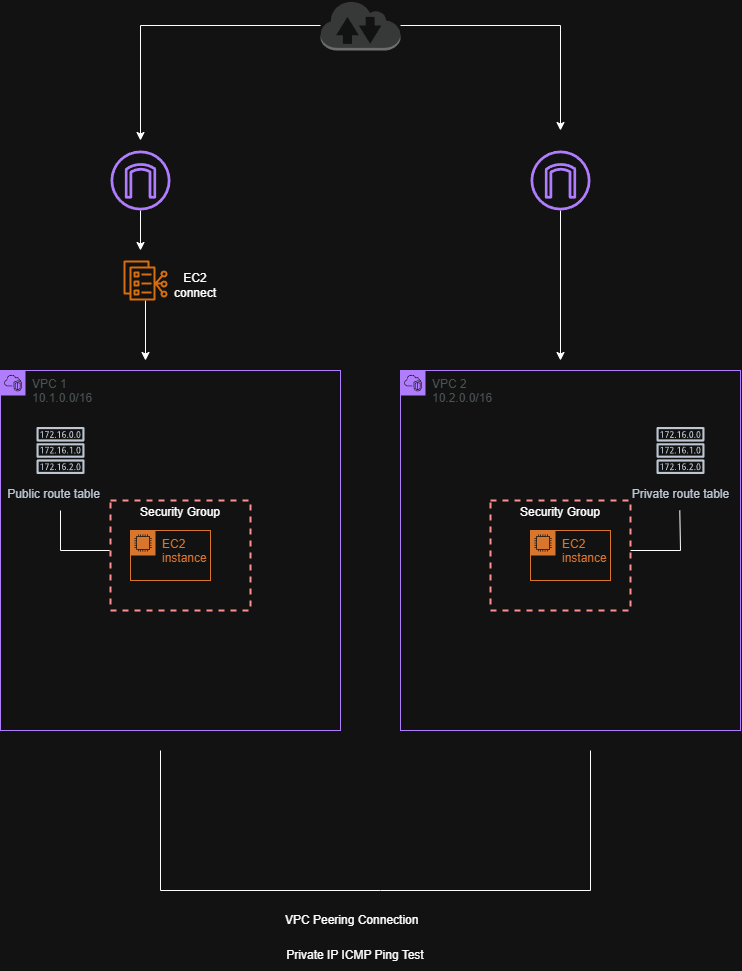

The diagram above was exported from draw.io. Its source (the exported page's mxGraphModel, read from the mxfile embedded in the PNG):
<mxGraphModel dx="1120" dy="1623" grid="1" gridSize="10" guides="1" tooltips="1" connect="1" arrows="1" fold="1" page="1" pageScale="1" pageWidth="850" pageHeight="1100" math="0" shadow="0">
  <root>
    <mxCell id="0" />
    <mxCell id="1" parent="0" />
    <mxCell id="7dLPFIGZUAApiJnhO_cN-2" parent="1" style="points=[[0,0],[0.25,0],[0.5,0],[0.75,0],[1,0],[1,0.25],[1,0.5],[1,0.75],[1,1],[0.75,1],[0.5,1],[0.25,1],[0,1],[0,0.75],[0,0.5],[0,0.25]];outlineConnect=0;gradientColor=none;html=1;whiteSpace=wrap;fontSize=12;fontStyle=0;container=1;pointerEvents=0;collapsible=0;recursiveResize=0;shape=mxgraph.aws4.group;grIcon=mxgraph.aws4.group_vpc2;strokeColor=#8C4FFF;fillColor=none;verticalAlign=top;align=left;spacingLeft=30;fontColor=#AAB7B8;dashed=0;" value="VPC 1&amp;nbsp;&lt;div&gt;10.1.0.0/16&lt;span style=&quot;white-space: pre;&quot;&gt;&#09;&lt;/span&gt;&lt;/div&gt;" vertex="1">
      <mxGeometry height="360" width="340" x="90" y="430" as="geometry" />
    </mxCell>
    <mxCell id="7dLPFIGZUAApiJnhO_cN-6" parent="7dLPFIGZUAApiJnhO_cN-2" style="points=[[0,0],[0.25,0],[0.5,0],[0.75,0],[1,0],[1,0.25],[1,0.5],[1,0.75],[1,1],[0.75,1],[0.5,1],[0.25,1],[0,1],[0,0.75],[0,0.5],[0,0.25]];outlineConnect=0;gradientColor=none;html=1;whiteSpace=wrap;fontSize=12;fontStyle=0;container=1;pointerEvents=0;collapsible=0;recursiveResize=0;shape=mxgraph.aws4.group;grIcon=mxgraph.aws4.group_ec2_instance_contents;strokeColor=#D86613;fillColor=none;verticalAlign=top;align=left;spacingLeft=30;fontColor=#D86613;dashed=0;" value="EC2 instance&amp;nbsp;" vertex="1">
      <mxGeometry height="50" width="80" x="130" y="160" as="geometry" />
    </mxCell>
    <mxCell id="7dLPFIGZUAApiJnhO_cN-10" parent="7dLPFIGZUAApiJnhO_cN-2" style="sketch=0;outlineConnect=0;fontColor=#232F3E;gradientColor=none;strokeColor=#232F3E;fillColor=#ffffff;dashed=0;verticalLabelPosition=bottom;verticalAlign=top;align=center;html=1;fontSize=12;fontStyle=0;aspect=fixed;shape=mxgraph.aws4.resourceIcon;resIcon=mxgraph.aws4.route_table;" value="Public route table&lt;span style=&quot;white-space: pre;&quot;&gt;&#09;&lt;/span&gt;" vertex="1">
      <mxGeometry height="60" width="60" x="30" y="50" as="geometry" />
    </mxCell>
    <mxCell id="7dLPFIGZUAApiJnhO_cN-26" edge="1" parent="7dLPFIGZUAApiJnhO_cN-2" style="endArrow=none;html=1;rounded=0;" value="">
      <mxGeometry height="50" relative="1" width="50" as="geometry">
        <Array as="points">
          <mxPoint x="60" y="180" />
        </Array>
        <mxPoint x="60" y="140" as="sourcePoint" />
        <mxPoint x="109.28999999999996" y="180" as="targetPoint" />
      </mxGeometry>
    </mxCell>
    <mxCell id="7dLPFIGZUAApiJnhO_cN-31" parent="7dLPFIGZUAApiJnhO_cN-2" style="fontStyle=0;verticalAlign=top;align=center;spacingTop=-2;fillColor=none;rounded=0;whiteSpace=wrap;html=1;strokeColor=#FF0000;strokeWidth=2;dashed=1;container=1;collapsible=0;expand=0;recursiveResize=0;" value="Security Group" vertex="1">
      <mxGeometry height="110" width="140" x="110" y="130" as="geometry" />
    </mxCell>
    <mxCell id="7dLPFIGZUAApiJnhO_cN-4" parent="1" style="points=[[0,0],[0.25,0],[0.5,0],[0.75,0],[1,0],[1,0.25],[1,0.5],[1,0.75],[1,1],[0.75,1],[0.5,1],[0.25,1],[0,1],[0,0.75],[0,0.5],[0,0.25]];outlineConnect=0;gradientColor=none;html=1;whiteSpace=wrap;fontSize=12;fontStyle=0;container=1;pointerEvents=0;collapsible=0;recursiveResize=0;shape=mxgraph.aws4.group;grIcon=mxgraph.aws4.group_vpc2;strokeColor=#8C4FFF;fillColor=none;verticalAlign=top;align=left;spacingLeft=30;fontColor=#AAB7B8;dashed=0;" value="VPC 2&lt;div&gt;10.2.0.0/16&lt;/div&gt;" vertex="1">
      <mxGeometry height="360" width="340" x="490" y="430" as="geometry" />
    </mxCell>
    <mxCell id="7dLPFIGZUAApiJnhO_cN-7" parent="7dLPFIGZUAApiJnhO_cN-4" style="points=[[0,0],[0.25,0],[0.5,0],[0.75,0],[1,0],[1,0.25],[1,0.5],[1,0.75],[1,1],[0.75,1],[0.5,1],[0.25,1],[0,1],[0,0.75],[0,0.5],[0,0.25]];outlineConnect=0;gradientColor=none;html=1;whiteSpace=wrap;fontSize=12;fontStyle=0;container=1;pointerEvents=0;collapsible=0;recursiveResize=0;shape=mxgraph.aws4.group;grIcon=mxgraph.aws4.group_ec2_instance_contents;strokeColor=#D86613;fillColor=none;verticalAlign=top;align=left;spacingLeft=30;fontColor=#D86613;dashed=0;" value="EC2 instance" vertex="1">
      <mxGeometry height="50" width="80" x="130" y="160" as="geometry" />
    </mxCell>
    <mxCell id="7dLPFIGZUAApiJnhO_cN-14" parent="7dLPFIGZUAApiJnhO_cN-4" style="sketch=0;outlineConnect=0;fontColor=#232F3E;gradientColor=none;strokeColor=#232F3E;fillColor=#ffffff;dashed=0;verticalLabelPosition=bottom;verticalAlign=top;align=center;html=1;fontSize=12;fontStyle=0;aspect=fixed;shape=mxgraph.aws4.resourceIcon;resIcon=mxgraph.aws4.route_table;" value="Private route table" vertex="1">
      <mxGeometry height="60" width="60" x="250" y="50" as="geometry" />
    </mxCell>
    <mxCell id="7dLPFIGZUAApiJnhO_cN-23" edge="1" parent="7dLPFIGZUAApiJnhO_cN-4" style="endArrow=none;html=1;rounded=0;" value="">
      <mxGeometry height="50" relative="1" width="50" as="geometry">
        <Array as="points">
          <mxPoint x="280" y="180" />
        </Array>
        <mxPoint x="279.28999999999996" y="140" as="sourcePoint" />
        <mxPoint x="230" y="180" as="targetPoint" />
      </mxGeometry>
    </mxCell>
    <mxCell id="7dLPFIGZUAApiJnhO_cN-32" parent="7dLPFIGZUAApiJnhO_cN-4" style="fontStyle=0;verticalAlign=top;align=center;spacingTop=-2;fillColor=none;rounded=0;whiteSpace=wrap;html=1;strokeColor=#FF0000;strokeWidth=2;dashed=1;container=1;collapsible=0;expand=0;recursiveResize=0;" value="Security Group" vertex="1">
      <mxGeometry height="110" width="140" x="90" y="130" as="geometry" />
    </mxCell>
    <mxCell id="7dLPFIGZUAApiJnhO_cN-29" edge="1" parent="1" style="endArrow=none;html=1;rounded=0;" value="">
      <mxGeometry height="50" relative="1" width="50" as="geometry">
        <Array as="points">
          <mxPoint x="680" y="950" />
          <mxPoint x="470" y="950" />
          <mxPoint x="250" y="950" />
        </Array>
        <mxPoint x="680" y="810" as="sourcePoint" />
        <mxPoint x="250" y="810" as="targetPoint" />
      </mxGeometry>
    </mxCell>
    <mxCell id="7dLPFIGZUAApiJnhO_cN-30" parent="1" style="text;html=1;whiteSpace=wrap;strokeColor=none;fillColor=none;align=center;verticalAlign=middle;rounded=0;" value="VPC Peering Connection&lt;span style=&quot;white-space: pre;&quot;&gt;&#09;&lt;/span&gt;" vertex="1">
      <mxGeometry height="40" width="170" x="370" y="960" as="geometry" />
    </mxCell>
    <mxCell id="7dLPFIGZUAApiJnhO_cN-38" edge="1" parent="1" source="7dLPFIGZUAApiJnhO_cN-33" style="edgeStyle=orthogonalEdgeStyle;rounded=0;orthogonalLoop=1;jettySize=auto;html=1;">
      <mxGeometry relative="1" as="geometry">
        <mxPoint x="230" y="200" as="targetPoint" />
      </mxGeometry>
    </mxCell>
    <mxCell id="7dLPFIGZUAApiJnhO_cN-39" edge="1" parent="1" source="7dLPFIGZUAApiJnhO_cN-33" style="edgeStyle=orthogonalEdgeStyle;rounded=0;orthogonalLoop=1;jettySize=auto;html=1;">
      <mxGeometry relative="1" as="geometry">
        <mxPoint x="650" y="190" as="targetPoint" />
      </mxGeometry>
    </mxCell>
    <mxCell id="7dLPFIGZUAApiJnhO_cN-33" parent="1" style="outlineConnect=0;dashed=0;verticalLabelPosition=bottom;verticalAlign=top;align=center;html=1;shape=mxgraph.aws3.internet_2;fillColor=#D2D3D3;gradientColor=none;" value="" vertex="1">
      <mxGeometry height="50" width="80" x="410" y="60" as="geometry" />
    </mxCell>
    <mxCell id="7dLPFIGZUAApiJnhO_cN-58" edge="1" parent="1" source="7dLPFIGZUAApiJnhO_cN-36" style="edgeStyle=orthogonalEdgeStyle;rounded=0;orthogonalLoop=1;jettySize=auto;html=1;">
      <mxGeometry relative="1" as="geometry">
        <mxPoint x="230" y="310" as="targetPoint" />
      </mxGeometry>
    </mxCell>
    <mxCell id="7dLPFIGZUAApiJnhO_cN-36" parent="1" style="sketch=0;outlineConnect=0;fontColor=#232F3E;gradientColor=none;fillColor=#8C4FFF;strokeColor=none;dashed=0;verticalLabelPosition=bottom;verticalAlign=top;align=center;html=1;fontSize=12;fontStyle=0;aspect=fixed;pointerEvents=1;shape=mxgraph.aws4.internet_gateway;" value="" vertex="1">
      <mxGeometry height="60" width="60" x="200" y="210" as="geometry" />
    </mxCell>
    <mxCell id="7dLPFIGZUAApiJnhO_cN-60" edge="1" parent="1" source="7dLPFIGZUAApiJnhO_cN-37" style="edgeStyle=orthogonalEdgeStyle;rounded=0;orthogonalLoop=1;jettySize=auto;html=1;">
      <mxGeometry relative="1" as="geometry">
        <mxPoint x="650" y="420" as="targetPoint" />
      </mxGeometry>
    </mxCell>
    <mxCell id="7dLPFIGZUAApiJnhO_cN-37" parent="1" style="sketch=0;outlineConnect=0;fontColor=#232F3E;gradientColor=none;fillColor=#8C4FFF;strokeColor=none;dashed=0;verticalLabelPosition=bottom;verticalAlign=top;align=center;html=1;fontSize=12;fontStyle=0;aspect=fixed;pointerEvents=1;shape=mxgraph.aws4.internet_gateway;" value="" vertex="1">
      <mxGeometry height="60" width="60" x="620" y="210" as="geometry" />
    </mxCell>
    <mxCell id="7dLPFIGZUAApiJnhO_cN-59" edge="1" parent="1" source="7dLPFIGZUAApiJnhO_cN-42" style="edgeStyle=orthogonalEdgeStyle;rounded=0;orthogonalLoop=1;jettySize=auto;html=1;">
      <mxGeometry relative="1" as="geometry">
        <mxPoint x="235" y="420" as="targetPoint" />
      </mxGeometry>
    </mxCell>
    <mxCell id="7dLPFIGZUAApiJnhO_cN-42" parent="1" style="sketch=0;outlineConnect=0;fontColor=#232F3E;gradientColor=none;fillColor=#ED7100;strokeColor=none;dashed=0;verticalLabelPosition=bottom;verticalAlign=top;align=center;html=1;fontSize=12;fontStyle=0;aspect=fixed;pointerEvents=1;shape=mxgraph.aws4.ecs_service_connect;" value="" vertex="1">
      <mxGeometry height="40" width="50" x="210" y="320" as="geometry" />
    </mxCell>
    <mxCell id="7dLPFIGZUAApiJnhO_cN-43" parent="1" style="text;html=1;whiteSpace=wrap;strokeColor=none;fillColor=none;align=center;verticalAlign=middle;rounded=0;" value="EC2 connect" vertex="1">
      <mxGeometry height="30" width="50" x="260" y="330" as="geometry" />
    </mxCell>
    <mxCell id="7dLPFIGZUAApiJnhO_cN-61" parent="1" style="text;html=1;whiteSpace=wrap;strokeColor=none;fillColor=none;align=center;verticalAlign=middle;rounded=0;" value="Private IP ICMP Ping Test" vertex="1">
      <mxGeometry height="30" width="150" x="370" y="1000" as="geometry" />
    </mxCell>
  </root>
</mxGraphModel>